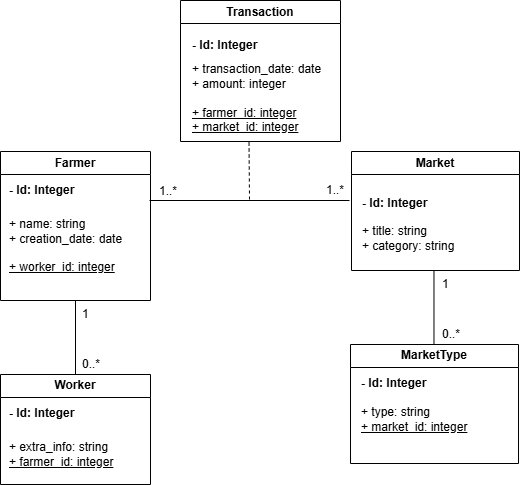

The diagram above was exported from draw.io. Its source (the exported page's mxGraphModel, read from the mxfile embedded in the PNG):
<mxGraphModel dx="905" dy="502" grid="1" gridSize="10" guides="1" tooltips="1" connect="1" arrows="1" fold="1" page="1" pageScale="1" pageWidth="827" pageHeight="1169" math="0" shadow="0">
  <root>
    <mxCell id="0" />
    <mxCell id="1" parent="0" />
    <mxCell id="skblA5DrKmqtlJOwPfe_-2" parent="1" style="swimlane;whiteSpace=wrap;html=1;" value="Farmer" vertex="1">
      <mxGeometry height="149" width="150" x="90" y="201" as="geometry" />
    </mxCell>
    <mxCell id="9UubGFYWEu4YqhIEaZZA-2" parent="skblA5DrKmqtlJOwPfe_-2" style="text;html=1;whiteSpace=wrap;strokeColor=none;fillColor=none;align=left;verticalAlign=middle;rounded=0;" value="&lt;br&gt;&lt;br&gt;&lt;span&gt;+ name: string&lt;/span&gt;&lt;br&gt;&lt;span&gt;+ creation_date: date&lt;/span&gt;&lt;br&gt;&lt;br&gt;&lt;div&gt;&lt;u&gt;+ worker_id: integer&lt;/u&gt;&lt;/div&gt;" vertex="1">
      <mxGeometry height="30" width="155" x="7" y="65" as="geometry" />
    </mxCell>
    <mxCell id="9UubGFYWEu4YqhIEaZZA-37" parent="skblA5DrKmqtlJOwPfe_-2" style="text;whiteSpace=wrap;html=1;verticalAlign=top;fontColor=default;" value="&lt;b style=&quot;forced-color-adjust: none; font-family: Helvetica; font-size: 12px; font-style: normal; font-variant-ligatures: normal; font-variant-caps: normal; letter-spacing: normal; orphans: 2; text-align: left; text-indent: 0px; text-transform: none; widows: 2; word-spacing: 0px; -webkit-text-stroke-width: 0px; white-space: normal; text-decoration-thickness: initial; text-decoration-style: initial; text-decoration-color: initial;&quot;&gt;- Id: Integer&lt;/b&gt;" vertex="1">
      <mxGeometry height="40" width="100" x="7" y="25" as="geometry" />
    </mxCell>
    <mxCell id="9UubGFYWEu4YqhIEaZZA-3" parent="1" style="swimlane;whiteSpace=wrap;html=1;" value="Worker" vertex="1">
      <mxGeometry height="110" width="150" x="90" y="424" as="geometry" />
    </mxCell>
    <mxCell id="9UubGFYWEu4YqhIEaZZA-4" parent="9UubGFYWEu4YqhIEaZZA-3" style="text;html=1;whiteSpace=wrap;strokeColor=none;fillColor=none;align=left;verticalAlign=middle;rounded=0;" value="&lt;br&gt;&lt;span&gt;+ extra_info: string&lt;/span&gt;&lt;br&gt;&lt;span&gt;&lt;u&gt;+ farmer_id: integer&lt;/u&gt;&lt;/span&gt;&lt;br&gt;&lt;div&gt;&lt;br&gt;&lt;/div&gt;" vertex="1">
      <mxGeometry height="30" width="150" x="7" y="65" as="geometry" />
    </mxCell>
    <mxCell id="9UubGFYWEu4YqhIEaZZA-38" parent="9UubGFYWEu4YqhIEaZZA-3" style="text;whiteSpace=wrap;html=1;verticalAlign=top;fontColor=default;" value="&lt;b style=&quot;forced-color-adjust: none; font-family: Helvetica; font-size: 12px; font-style: normal; font-variant-ligatures: normal; font-variant-caps: normal; letter-spacing: normal; orphans: 2; text-align: left; text-indent: 0px; text-transform: none; widows: 2; word-spacing: 0px; -webkit-text-stroke-width: 0px; white-space: normal; text-decoration-thickness: initial; text-decoration-style: initial; text-decoration-color: initial;&quot;&gt;- Id: Integer&lt;/b&gt;" vertex="1">
      <mxGeometry height="40" width="100" x="7" y="25" as="geometry" />
    </mxCell>
    <mxCell id="9UubGFYWEu4YqhIEaZZA-6" parent="1" style="swimlane;whiteSpace=wrap;html=1;" value="Market   " vertex="1">
      <mxGeometry height="119" width="168" x="441" y="201" as="geometry" />
    </mxCell>
    <mxCell id="9UubGFYWEu4YqhIEaZZA-7" parent="9UubGFYWEu4YqhIEaZZA-6" style="text;html=1;whiteSpace=wrap;strokeColor=none;fillColor=none;align=left;verticalAlign=middle;rounded=0;" value="&lt;div&gt;&lt;b&gt;- Id: Integer&lt;/b&gt;&lt;/div&gt;&lt;br&gt;&lt;span&gt;+ title: string&lt;/span&gt;&lt;br&gt;&lt;span&gt;+ category: string&lt;/span&gt;&lt;div&gt;&lt;div&gt;&lt;br&gt;&lt;/div&gt;&lt;/div&gt;" vertex="1">
      <mxGeometry height="79" width="150" x="9" y="40" as="geometry" />
    </mxCell>
    <mxCell id="9UubGFYWEu4YqhIEaZZA-8" parent="1" style="swimlane;whiteSpace=wrap;html=1;" value="Transaction   " vertex="1">
      <mxGeometry height="141" width="160" x="270" y="50" as="geometry" />
    </mxCell>
    <mxCell id="9UubGFYWEu4YqhIEaZZA-36" parent="9UubGFYWEu4YqhIEaZZA-8" style="text;whiteSpace=wrap;html=1;verticalAlign=top;fontColor=default;" value="&lt;b style=&quot;forced-color-adjust: none; font-family: Helvetica; font-size: 12px; font-style: normal; font-variant-ligatures: normal; font-variant-caps: normal; letter-spacing: normal; orphans: 2; text-align: left; text-indent: 0px; text-transform: none; widows: 2; word-spacing: 0px; -webkit-text-stroke-width: 0px; white-space: normal; text-decoration-thickness: initial; text-decoration-style: initial; text-decoration-color: initial;&quot;&gt;- Id: Integer&lt;/b&gt;" vertex="1">
      <mxGeometry height="40" width="100" x="10" y="30.5" as="geometry" />
    </mxCell>
    <mxCell id="9UubGFYWEu4YqhIEaZZA-9" parent="9UubGFYWEu4YqhIEaZZA-8" style="text;html=1;whiteSpace=wrap;strokeColor=none;fillColor=none;align=left;verticalAlign=middle;rounded=0;" value="&lt;br&gt;&lt;span&gt;+ transaction_date: date&lt;/span&gt;&lt;br&gt;&lt;span&gt;+ amount: integer&lt;/span&gt;&lt;div&gt;&lt;br&gt;&lt;div&gt;&lt;u&gt;+ farmer_id: integer&lt;/u&gt;&lt;/div&gt;&lt;div&gt;&lt;u&gt;+ market_id: integer&lt;/u&gt;&lt;br&gt;&lt;div&gt;&lt;br&gt;&lt;div&gt;&lt;br&gt;&lt;/div&gt;&lt;/div&gt;&lt;/div&gt;&lt;/div&gt;" vertex="1">
      <mxGeometry height="30" width="150" x="10" y="90" as="geometry" />
    </mxCell>
    <mxCell id="9UubGFYWEu4YqhIEaZZA-11" edge="1" parent="1" style="endArrow=none;dashed=1;html=1;rounded=0;" value="">
      <mxGeometry height="50" relative="1" width="50" as="geometry">
        <mxPoint x="339" y="249" as="sourcePoint" />
        <mxPoint x="338.5" y="189" as="targetPoint" />
      </mxGeometry>
    </mxCell>
    <mxCell id="9UubGFYWEu4YqhIEaZZA-19" edge="1" parent="1" style="endArrow=none;html=1;rounded=0;" value="">
      <mxGeometry height="50" relative="1" width="50" as="geometry">
        <mxPoint x="239" y="250" as="sourcePoint" />
        <mxPoint x="439" y="250" as="targetPoint" />
      </mxGeometry>
    </mxCell>
    <UserObject label="1..*" id="9UubGFYWEu4YqhIEaZZA-25">
      <mxCell parent="1" style="text;whiteSpace=wrap;html=1;" vertex="1">
        <mxGeometry height="40" width="50" x="414" y="226" as="geometry" />
      </mxCell>
    </UserObject>
    <mxCell id="9UubGFYWEu4YqhIEaZZA-27" parent="1" style="text;whiteSpace=wrap;html=1;" value="1..*" vertex="1">
      <mxGeometry height="40" width="50" x="247" y="227" as="geometry" />
    </mxCell>
    <mxCell id="9UubGFYWEu4YqhIEaZZA-29" parent="1" style="text;whiteSpace=wrap;html=1;" value="0..*" vertex="1">
      <mxGeometry height="40" width="50" x="170" y="400" as="geometry" />
    </mxCell>
    <mxCell id="9UubGFYWEu4YqhIEaZZA-33" edge="1" parent="1" source="9UubGFYWEu4YqhIEaZZA-3" style="endArrow=none;html=1;rounded=0;exitX=0.5;exitY=0;exitDx=0;exitDy=0;" value="">
      <mxGeometry height="50" relative="1" width="50" as="geometry">
        <mxPoint x="140" y="357" as="sourcePoint" />
        <mxPoint x="165" y="350" as="targetPoint" />
      </mxGeometry>
    </mxCell>
    <mxCell id="9UubGFYWEu4YqhIEaZZA-28" parent="1" style="text;whiteSpace=wrap;html=1;" value="1" vertex="1">
      <mxGeometry height="40" width="40" x="170" y="350" as="geometry" />
    </mxCell>
    <mxCell id="tMWCg0PBUcSGr8jYoH1--1" parent="1" style="swimlane;whiteSpace=wrap;html=1;" value="MarketType" vertex="1">
      <mxGeometry height="119" width="168" x="440" y="394" as="geometry" />
    </mxCell>
    <mxCell id="tMWCg0PBUcSGr8jYoH1--2" parent="tMWCg0PBUcSGr8jYoH1--1" style="text;html=1;whiteSpace=wrap;strokeColor=none;fillColor=none;align=left;verticalAlign=middle;rounded=0;" value="&lt;div&gt;&lt;b&gt;- Id: Integer&lt;/b&gt;&lt;/div&gt;&lt;br&gt;&lt;span&gt;+ type: string&lt;/span&gt;&lt;div&gt;&lt;u&gt;+ market_id: integer&lt;/u&gt;&lt;br&gt;&lt;br&gt;&lt;div&gt;&lt;div&gt;&lt;br&gt;&lt;/div&gt;&lt;/div&gt;&lt;/div&gt;" vertex="1">
      <mxGeometry height="79" width="150" x="9" y="35" as="geometry" />
    </mxCell>
    <mxCell id="tMWCg0PBUcSGr8jYoH1--3" parent="1" style="text;whiteSpace=wrap;html=1;" value="0..*" vertex="1">
      <mxGeometry height="40" width="50" x="530" y="370" as="geometry" />
    </mxCell>
    <mxCell id="tMWCg0PBUcSGr8jYoH1--4" parent="1" style="text;whiteSpace=wrap;html=1;" value="1" vertex="1">
      <mxGeometry height="40" width="40" x="530" y="320" as="geometry" />
    </mxCell>
    <mxCell id="tMWCg0PBUcSGr8jYoH1--7" edge="1" parent="1" style="endArrow=none;html=1;rounded=0;exitX=0.5;exitY=0;exitDx=0;exitDy=0;" value="">
      <mxGeometry height="50" relative="1" width="50" as="geometry">
        <mxPoint x="523.47" y="394" as="sourcePoint" />
        <mxPoint x="523.47" y="320" as="targetPoint" />
      </mxGeometry>
    </mxCell>
  </root>
</mxGraphModel>